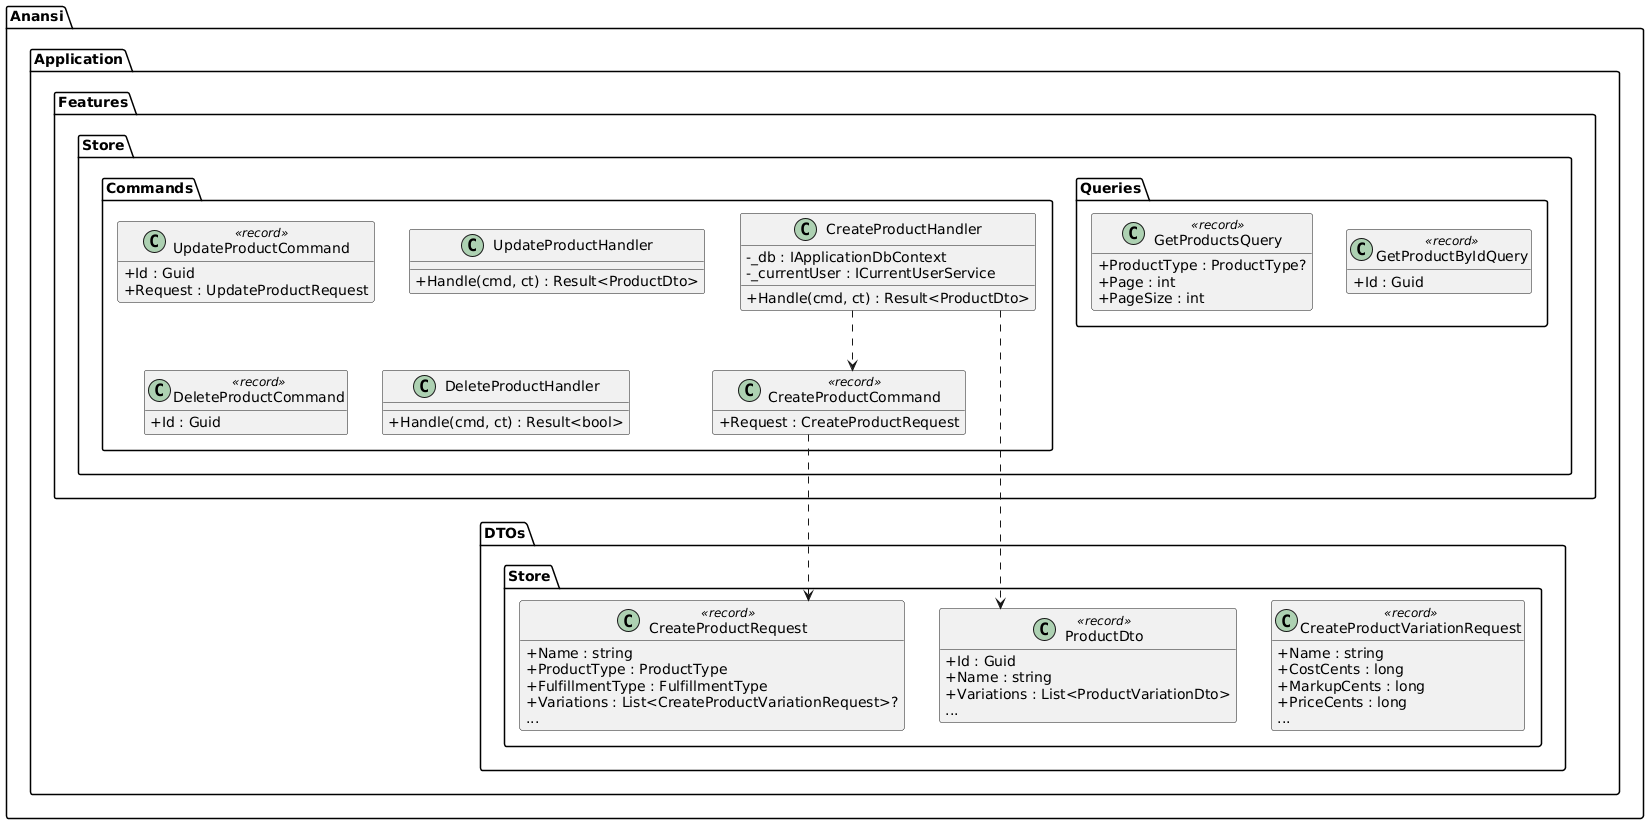

The diagram above was rendered by PlantUML. Its source (embedded in the PNG):
@startuml
skinparam classAttributeIconSize 0
skinparam linetype ortho
hide empty methods

package "Anansi.Application.Features.Store" {
  package "Commands" {
    class CreateProductCommand <<record>> {
      +Request : CreateProductRequest
    }
    class CreateProductHandler {
      -_db : IApplicationDbContext
      -_currentUser : ICurrentUserService
      +Handle(cmd, ct) : Result<ProductDto>
    }

    class UpdateProductCommand <<record>> {
      +Id : Guid
      +Request : UpdateProductRequest
    }
    class UpdateProductHandler {
      +Handle(cmd, ct) : Result<ProductDto>
    }

    class DeleteProductCommand <<record>> {
      +Id : Guid
    }
    class DeleteProductHandler {
      +Handle(cmd, ct) : Result<bool>
    }
  }

  package "Queries" {
    class GetProductsQuery <<record>> {
      +ProductType : ProductType?
      +Page : int
      +PageSize : int
    }
    class GetProductByIdQuery <<record>> {
      +Id : Guid
    }
  }
}

package "Anansi.Application.DTOs.Store" {
  class ProductDto <<record>> {
    +Id : Guid
    +Name : string
    +Variations : List<ProductVariationDto>
    ...
  }
  class CreateProductRequest <<record>> {
    +Name : string
    +ProductType : ProductType
    +FulfillmentType : FulfillmentType
    +Variations : List<CreateProductVariationRequest>?
    ...
  }
  class CreateProductVariationRequest <<record>> {
    +Name : string
    +CostCents : long
    +MarkupCents : long
    +PriceCents : long
    ...
  }
}

CreateProductCommand ..> CreateProductRequest
CreateProductHandler ..> CreateProductCommand
CreateProductHandler ..> ProductDto

@enduml